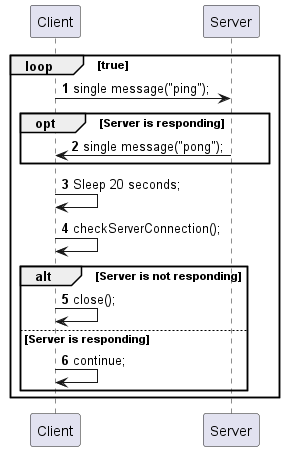

The diagram above was rendered by PlantUML. Its source (embedded in the PNG):
@startuml
'https://plantuml.com/sequence-diagram

autonumber





loop true
Client -> Server: single message("ping");
opt Server is responding
Server -> Client: single message("pong");
end
Client->Client: Sleep 20 seconds;
Client->Client: checkServerConnection();
alt Server is not responding
Client->Client: close();
else Server is responding
Client->Client: continue;
end
end
@enduml